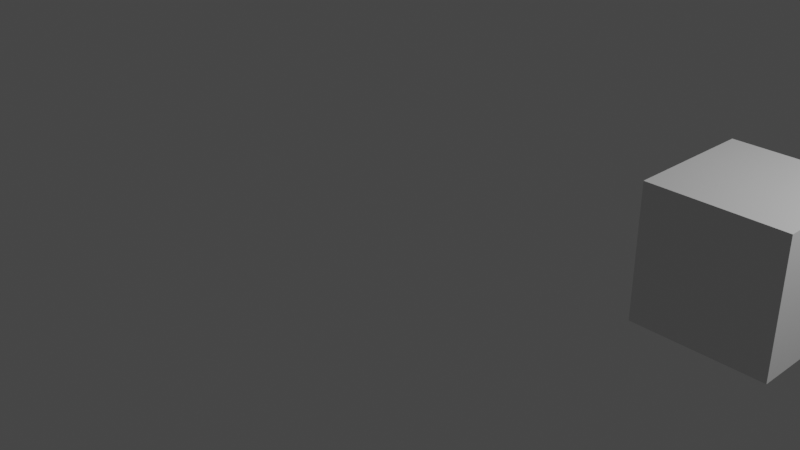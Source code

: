 # Source: world_test.blend  (saved by Blender 2.82.7; exported with 4.5.12 LTS)
import bpy
from mathutils import Matrix  # noqa: F401  (used for matrix-valued properties, if any)

bpy.ops.wm.read_factory_settings(use_empty=True)
scene = bpy.context.scene
scene.name = 'Scene'

# ---- collections
col_collection = bpy.data.collections.new('Collection'); scene.collection.children.link(col_collection)

# ---- materials (node trees are filled in below, after node groups)
mat_material = bpy.data.materials.new('Material')
mat_material.alpha_threshold = 0.0
mat_material.use_transparent_shadow = False
mat_material.line_color = (0.0, 0.0, 0.0, 1.0)

# ---- material node trees
mat_material.use_nodes = True; mat_material.node_tree.nodes.clear()
_N = mat_material.node_tree.nodes; _L = mat_material.node_tree.links
n0 = _N.new('ShaderNodeOutputMaterial'); n0.name = 'Material Output'; n0.location = (300, 300)
n1 = _N.new('ShaderNodeBsdfPrincipled'); n1.name = 'Principled BSDF'; n1.location = (10, 300)
n1.distribution = 'GGX'
n1.subsurface_method = 'BURLEY'
n1.inputs[2].default_value = 0.4
n1.inputs[3].default_value = 1.45
n1.inputs[27].default_value = (0.0, 0.0, 0.0, 1.0)
n1.inputs[28].default_value = 1.0
_L.new(n1.outputs[0], n0.inputs[0])
n0.is_active_output = True

# ---- world
world_world = bpy.data.worlds.new('World'); scene.world = world_world
world_world.use_nodes = True; world_world.node_tree.nodes.clear()
_N = world_world.node_tree.nodes; _L = world_world.node_tree.links
n0 = _N.new('ShaderNodeOutputWorld'); n0.name = 'World Output'; n0.location = (300, 300)
n1 = _N.new('ShaderNodeBackground'); n1.name = 'Background'; n1.location = (10, 300)
n1.inputs[0].default_value = (0.05088, 0.05088, 0.05088, 1.0)
_L.new(n1.outputs[0], n0.inputs[0])
n0.is_active_output = True
world_world.color = (0.05088, 0.05088, 0.05088)
world_world.use_sun_shadow = False
world_world.sun_shadow_jitter_overblur = 0.0

# ---- cameras
cam_camera = bpy.data.cameras.new('Camera')
cam_camera.clip_end = 100.0
cam_camera.ortho_scale = 7.314

# ---- lights
light_light = bpy.data.lights.new('Light', 'POINT')
light_light.transmission_factor = 0.0
light_light.energy = 1000.0
light_light.shadow_soft_size = 0.1
light_light.shadow_maximum_resolution = 0.006
light_light.use_absolute_resolution = True

# ---- meshes
me_cube = bpy.data.meshes.new('Cube')
me_cube.from_pydata([(1.0, 1.0, 1.0), (1.0, 1.0, -1.0), (1.0, -1.0, 1.0), (1.0, -1.0, -1.0), (-1.0, 1.0, 1.0), (-1.0, 1.0, -1.0), (-1.0, -1.0, 1.0), (-1.0, -1.0, -1.0)], [], [(0, 4, 6, 2), (3, 2, 6, 7), (7, 6, 4, 5), (5, 1, 3, 7), (1, 0, 2, 3), (5, 4, 0, 1)])
_uv = me_cube.uv_layers.new(name='UVMap')
_uv.uv.foreach_set('vector', [0.625, 0.5, 0.875, 0.5, 0.875, 0.75, 0.625, 0.75, 0.375, 0.75, 0.625, 0.75, 0.625, 1.0, 0.375, 1.0, 0.375, 0.0, 0.625, 0.0, 0.625, 0.25, 0.375, 0.25, 0.125, 0.5, 0.375, 0.5, 0.375, 0.75, 0.125, 0.75, 0.375, 0.5, 0.625, 0.5, 0.625, 0.75, 0.375, 0.75, 0.375, 0.25, 0.625, 0.25, 0.625, 0.5, 0.375, 0.5])
me_cube.materials.append(mat_material)
me_cube.use_remesh_preserve_volume = False
me_cube.use_remesh_preserve_attributes = False
me_cube.use_mirror_vertex_groups = False
me_cube.update()

# ---- objects
ob_cube = bpy.data.objects.new('Cube', me_cube)
ob_light = bpy.data.objects.new('Light', light_light)
ob_camera = bpy.data.objects.new('Camera', cam_camera)

# ---- transforms, parenting, visibility, modifiers, constraints
ob_cube.location = (0.0, 0.0, 0.0)
ob_cube.lock_rotations_4d = False
ob_cube.empty_display_type = 'ARROWS'
ob_cube.lineart.crease_threshold = 0.0
ob_light.location = (4.076, 1.005, 5.904)
ob_light.rotation_euler = (0.6503, 0.05522, 1.866)
ob_light.lock_rotations_4d = False
ob_light.empty_display_type = 'ARROWS'
ob_light.color = (0.0, 0.0, 0.0, 0.0)
ob_light.lineart.crease_threshold = 0.0
ob_camera.location = (6.006, -11.71, 6.586)
ob_camera.rotation_euler = (1.109, 0.0, 0.8149)
ob_camera.lock_rotations_4d = False
ob_camera.empty_display_type = 'ARROWS'
ob_camera.color = (0.0, 0.0, 0.0, 0.0)
ob_camera.display_type = 'WIRE'
ob_camera.lineart.crease_threshold = 0.0

# ---- collection membership
col_collection.objects.link(ob_cube)
col_collection.objects.link(ob_light)
col_collection.objects.link(ob_camera)

# ---- scene / render settings (as saved in the file)
scene.camera = ob_camera
scene.frame_start = 1; scene.frame_end = 120; scene.frame_set(120)
scene.render.engine = 'BLENDER_EEVEE_NEXT'
scene.cycles.use_denoising = False
scene.cycles.samples = 128
scene.cycles.sampling_pattern = 'TABULATED_SOBOL'
scene.cycles.use_adaptive_sampling = False
scene.cycles.use_light_tree = False
scene.view_settings.view_transform = 'Filmic'
bpy.context.view_layer.update()
